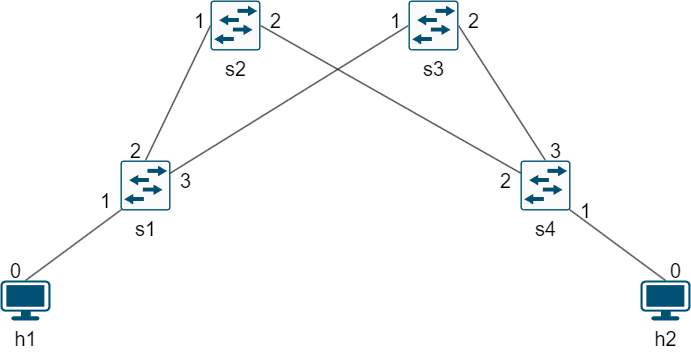

The diagram above was exported from draw.io. Its source (the exported page's mxGraphModel, read from the mxfile embedded in the PNG):
<mxGraphModel dx="1036" dy="654" grid="1" gridSize="10" guides="1" tooltips="1" connect="1" arrows="1" fold="1" page="1" pageScale="1" pageWidth="827" pageHeight="1169" math="0" shadow="0">
  <root>
    <mxCell id="0" />
    <mxCell id="1" parent="0" />
    <mxCell id="IcSTJW2ZjOs-U5tJtDkX-16" style="hachureGap=4;orthogonalLoop=1;jettySize=auto;html=1;exitX=0.5;exitY=0;exitDx=0;exitDy=0;exitPerimeter=0;entryX=0;entryY=0.5;entryDx=0;entryDy=0;entryPerimeter=0;fontFamily=Helvetica;fontSize=16;rounded=1;shadow=0;strokeColor=default;startArrow=none;startFill=0;endArrow=none;endFill=0;" edge="1" parent="1" source="IcSTJW2ZjOs-U5tJtDkX-1" target="IcSTJW2ZjOs-U5tJtDkX-4">
      <mxGeometry relative="1" as="geometry" />
    </mxCell>
    <mxCell id="IcSTJW2ZjOs-U5tJtDkX-1" value="s1" style="sketch=0;points=[[0.015,0.015,0],[0.985,0.015,0],[0.985,0.985,0],[0.015,0.985,0],[0.25,0,0],[0.5,0,0],[0.75,0,0],[1,0.25,0],[1,0.5,0],[1,0.75,0],[0.75,1,0],[0.5,1,0],[0.25,1,0],[0,0.75,0],[0,0.5,0],[0,0.25,0]];verticalLabelPosition=bottom;html=1;verticalAlign=top;aspect=fixed;align=center;pointerEvents=1;shape=mxgraph.cisco19.rect;prIcon=l2_switch;fillColor=#FAFAFA;strokeColor=#005073;hachureGap=4;jiggle=2;curveFitting=1;fontFamily=Helvetica;fontSize=20;" vertex="1" parent="1">
      <mxGeometry x="150" y="240" width="50" height="50" as="geometry" />
    </mxCell>
    <mxCell id="IcSTJW2ZjOs-U5tJtDkX-17" style="hachureGap=4;orthogonalLoop=1;jettySize=auto;html=1;exitX=0.5;exitY=0;exitDx=0;exitDy=0;exitPerimeter=0;entryX=1;entryY=0.5;entryDx=0;entryDy=0;entryPerimeter=0;fontFamily=Helvetica;fontSize=16;rounded=1;shadow=0;strokeColor=default;startArrow=none;startFill=0;endArrow=none;endFill=0;" edge="1" parent="1" source="IcSTJW2ZjOs-U5tJtDkX-2" target="IcSTJW2ZjOs-U5tJtDkX-3">
      <mxGeometry relative="1" as="geometry" />
    </mxCell>
    <mxCell id="IcSTJW2ZjOs-U5tJtDkX-2" value="s4" style="sketch=0;points=[[0.015,0.015,0],[0.985,0.015,0],[0.985,0.985,0],[0.015,0.985,0],[0.25,0,0],[0.5,0,0],[0.75,0,0],[1,0.25,0],[1,0.5,0],[1,0.75,0],[0.75,1,0],[0.5,1,0],[0.25,1,0],[0,0.75,0],[0,0.5,0],[0,0.25,0]];verticalLabelPosition=bottom;html=1;verticalAlign=top;aspect=fixed;align=center;pointerEvents=1;shape=mxgraph.cisco19.rect;prIcon=l2_switch;fillColor=#FAFAFA;strokeColor=#005073;hachureGap=4;jiggle=2;curveFitting=1;fontFamily=Helvetica;fontSize=20;" vertex="1" parent="1">
      <mxGeometry x="550" y="240" width="50" height="50" as="geometry" />
    </mxCell>
    <mxCell id="IcSTJW2ZjOs-U5tJtDkX-18" style="hachureGap=4;orthogonalLoop=1;jettySize=auto;html=1;exitX=0;exitY=0.5;exitDx=0;exitDy=0;exitPerimeter=0;entryX=1;entryY=0.25;entryDx=0;entryDy=0;entryPerimeter=0;fontFamily=Helvetica;fontSize=16;rounded=1;shadow=0;strokeColor=default;startArrow=none;startFill=0;endArrow=none;endFill=0;" edge="1" parent="1" source="IcSTJW2ZjOs-U5tJtDkX-3" target="IcSTJW2ZjOs-U5tJtDkX-1">
      <mxGeometry relative="1" as="geometry" />
    </mxCell>
    <mxCell id="IcSTJW2ZjOs-U5tJtDkX-3" value="s3" style="sketch=0;points=[[0.015,0.015,0],[0.985,0.015,0],[0.985,0.985,0],[0.015,0.985,0],[0.25,0,0],[0.5,0,0],[0.75,0,0],[1,0.25,0],[1,0.5,0],[1,0.75,0],[0.75,1,0],[0.5,1,0],[0.25,1,0],[0,0.75,0],[0,0.5,0],[0,0.25,0]];verticalLabelPosition=bottom;html=1;verticalAlign=top;aspect=fixed;align=center;pointerEvents=1;shape=mxgraph.cisco19.rect;prIcon=l2_switch;fillColor=#FAFAFA;strokeColor=#005073;hachureGap=4;jiggle=2;curveFitting=1;fontFamily=Helvetica;fontSize=20;" vertex="1" parent="1">
      <mxGeometry x="438" y="80" width="50" height="50" as="geometry" />
    </mxCell>
    <mxCell id="IcSTJW2ZjOs-U5tJtDkX-19" style="hachureGap=4;orthogonalLoop=1;jettySize=auto;html=1;exitX=1;exitY=0.5;exitDx=0;exitDy=0;exitPerimeter=0;entryX=0;entryY=0.25;entryDx=0;entryDy=0;entryPerimeter=0;fontFamily=Helvetica;fontSize=16;rounded=1;shadow=0;strokeColor=default;startArrow=none;startFill=0;endArrow=none;endFill=0;" edge="1" parent="1" source="IcSTJW2ZjOs-U5tJtDkX-4" target="IcSTJW2ZjOs-U5tJtDkX-2">
      <mxGeometry relative="1" as="geometry" />
    </mxCell>
    <mxCell id="IcSTJW2ZjOs-U5tJtDkX-4" value="s2" style="sketch=0;points=[[0.015,0.015,0],[0.985,0.015,0],[0.985,0.985,0],[0.015,0.985,0],[0.25,0,0],[0.5,0,0],[0.75,0,0],[1,0.25,0],[1,0.5,0],[1,0.75,0],[0.75,1,0],[0.5,1,0],[0.25,1,0],[0,0.75,0],[0,0.5,0],[0,0.25,0]];verticalLabelPosition=bottom;html=1;verticalAlign=top;aspect=fixed;align=center;pointerEvents=1;shape=mxgraph.cisco19.rect;prIcon=l2_switch;fillColor=#FAFAFA;strokeColor=#005073;hachureGap=4;jiggle=2;curveFitting=1;fontFamily=Helvetica;fontSize=20;" vertex="1" parent="1">
      <mxGeometry x="240" y="80" width="50" height="50" as="geometry" />
    </mxCell>
    <mxCell id="IcSTJW2ZjOs-U5tJtDkX-15" style="hachureGap=4;orthogonalLoop=1;jettySize=auto;html=1;exitX=0.5;exitY=0;exitDx=0;exitDy=0;exitPerimeter=0;entryX=0.015;entryY=0.985;entryDx=0;entryDy=0;entryPerimeter=0;fontFamily=Helvetica;fontSize=16;rounded=1;shadow=0;strokeColor=default;startArrow=none;startFill=0;endArrow=none;endFill=0;" edge="1" parent="1" source="IcSTJW2ZjOs-U5tJtDkX-5" target="IcSTJW2ZjOs-U5tJtDkX-1">
      <mxGeometry relative="1" as="geometry" />
    </mxCell>
    <mxCell id="IcSTJW2ZjOs-U5tJtDkX-5" value="h1" style="points=[[0.03,0.03,0],[0.5,0,0],[0.97,0.03,0],[1,0.4,0],[0.97,0.745,0],[0.5,1,0],[0.03,0.745,0],[0,0.4,0]];verticalLabelPosition=bottom;sketch=0;html=1;verticalAlign=top;aspect=fixed;align=center;pointerEvents=1;shape=mxgraph.cisco19.workstation;fillColor=#005073;strokeColor=none;hachureGap=4;jiggle=2;curveFitting=1;fontFamily=Helvetica;fontSize=20;" vertex="1" parent="1">
      <mxGeometry x="30" y="360" width="50" height="40" as="geometry" />
    </mxCell>
    <mxCell id="IcSTJW2ZjOs-U5tJtDkX-21" style="hachureGap=4;orthogonalLoop=1;jettySize=auto;html=1;exitX=0.5;exitY=0;exitDx=0;exitDy=0;exitPerimeter=0;entryX=0.985;entryY=0.985;entryDx=0;entryDy=0;entryPerimeter=0;fontFamily=Helvetica;fontSize=16;rounded=1;shadow=0;strokeColor=default;startArrow=none;startFill=0;endArrow=none;endFill=0;" edge="1" parent="1" source="IcSTJW2ZjOs-U5tJtDkX-20" target="IcSTJW2ZjOs-U5tJtDkX-2">
      <mxGeometry relative="1" as="geometry" />
    </mxCell>
    <mxCell id="IcSTJW2ZjOs-U5tJtDkX-20" value="h2" style="points=[[0.03,0.03,0],[0.5,0,0],[0.97,0.03,0],[1,0.4,0],[0.97,0.745,0],[0.5,1,0],[0.03,0.745,0],[0,0.4,0]];verticalLabelPosition=bottom;sketch=0;html=1;verticalAlign=top;aspect=fixed;align=center;pointerEvents=1;shape=mxgraph.cisco19.workstation;fillColor=#005073;strokeColor=none;hachureGap=4;jiggle=2;curveFitting=1;fontFamily=Helvetica;fontSize=20;" vertex="1" parent="1">
      <mxGeometry x="670" y="360" width="50" height="40" as="geometry" />
    </mxCell>
    <mxCell id="IcSTJW2ZjOs-U5tJtDkX-23" value="0" style="text;html=1;align=center;verticalAlign=middle;resizable=0;points=[];autosize=1;strokeColor=none;fillColor=none;fontSize=20;fontFamily=Helvetica;" vertex="1" parent="1">
      <mxGeometry x="30" y="330" width="30" height="40" as="geometry" />
    </mxCell>
    <mxCell id="IcSTJW2ZjOs-U5tJtDkX-24" value="0" style="text;html=1;align=center;verticalAlign=middle;resizable=0;points=[];autosize=1;strokeColor=none;fillColor=none;fontSize=20;fontFamily=Helvetica;" vertex="1" parent="1">
      <mxGeometry x="690" y="330" width="30" height="40" as="geometry" />
    </mxCell>
    <mxCell id="IcSTJW2ZjOs-U5tJtDkX-25" value="1" style="text;html=1;align=center;verticalAlign=middle;resizable=0;points=[];autosize=1;strokeColor=none;fillColor=none;fontSize=20;fontFamily=Helvetica;" vertex="1" parent="1">
      <mxGeometry x="120" y="260" width="30" height="40" as="geometry" />
    </mxCell>
    <mxCell id="IcSTJW2ZjOs-U5tJtDkX-26" value="1" style="text;html=1;align=center;verticalAlign=middle;resizable=0;points=[];autosize=1;strokeColor=none;fillColor=none;fontSize=20;fontFamily=Helvetica;" vertex="1" parent="1">
      <mxGeometry x="600" y="270" width="30" height="40" as="geometry" />
    </mxCell>
    <mxCell id="IcSTJW2ZjOs-U5tJtDkX-27" value="1" style="text;html=1;align=center;verticalAlign=middle;resizable=0;points=[];autosize=1;strokeColor=none;fillColor=none;fontSize=20;fontFamily=Helvetica;" vertex="1" parent="1">
      <mxGeometry x="214" y="80" width="30" height="40" as="geometry" />
    </mxCell>
    <mxCell id="IcSTJW2ZjOs-U5tJtDkX-28" value="1" style="text;html=1;align=center;verticalAlign=middle;resizable=0;points=[];autosize=1;strokeColor=none;fillColor=none;fontSize=20;fontFamily=Helvetica;" vertex="1" parent="1">
      <mxGeometry x="410" y="80" width="30" height="40" as="geometry" />
    </mxCell>
    <mxCell id="IcSTJW2ZjOs-U5tJtDkX-29" value="2" style="text;html=1;align=center;verticalAlign=middle;resizable=0;points=[];autosize=1;strokeColor=none;fillColor=none;fontSize=20;fontFamily=Helvetica;" vertex="1" parent="1">
      <mxGeometry x="150" y="210" width="30" height="40" as="geometry" />
    </mxCell>
    <mxCell id="IcSTJW2ZjOs-U5tJtDkX-30" value="3" style="text;html=1;align=center;verticalAlign=middle;resizable=0;points=[];autosize=1;strokeColor=none;fillColor=none;fontSize=20;fontFamily=Helvetica;" vertex="1" parent="1">
      <mxGeometry x="200" y="240" width="30" height="40" as="geometry" />
    </mxCell>
    <mxCell id="IcSTJW2ZjOs-U5tJtDkX-31" value="2" style="text;html=1;align=center;verticalAlign=middle;resizable=0;points=[];autosize=1;strokeColor=none;fillColor=none;fontSize=20;fontFamily=Helvetica;" vertex="1" parent="1">
      <mxGeometry x="290" y="80" width="30" height="40" as="geometry" />
    </mxCell>
    <mxCell id="IcSTJW2ZjOs-U5tJtDkX-32" value="2" style="text;html=1;align=center;verticalAlign=middle;resizable=0;points=[];autosize=1;strokeColor=none;fillColor=none;fontSize=20;fontFamily=Helvetica;" vertex="1" parent="1">
      <mxGeometry x="520" y="240" width="30" height="40" as="geometry" />
    </mxCell>
    <mxCell id="IcSTJW2ZjOs-U5tJtDkX-33" value="2" style="text;html=1;align=center;verticalAlign=middle;resizable=0;points=[];autosize=1;strokeColor=none;fillColor=none;fontSize=20;fontFamily=Helvetica;" vertex="1" parent="1">
      <mxGeometry x="488" y="80" width="30" height="40" as="geometry" />
    </mxCell>
    <mxCell id="IcSTJW2ZjOs-U5tJtDkX-34" value="3" style="text;html=1;align=center;verticalAlign=middle;resizable=0;points=[];autosize=1;strokeColor=none;fillColor=none;fontSize=20;fontFamily=Helvetica;" vertex="1" parent="1">
      <mxGeometry x="570" y="210" width="30" height="40" as="geometry" />
    </mxCell>
  </root>
</mxGraphModel>